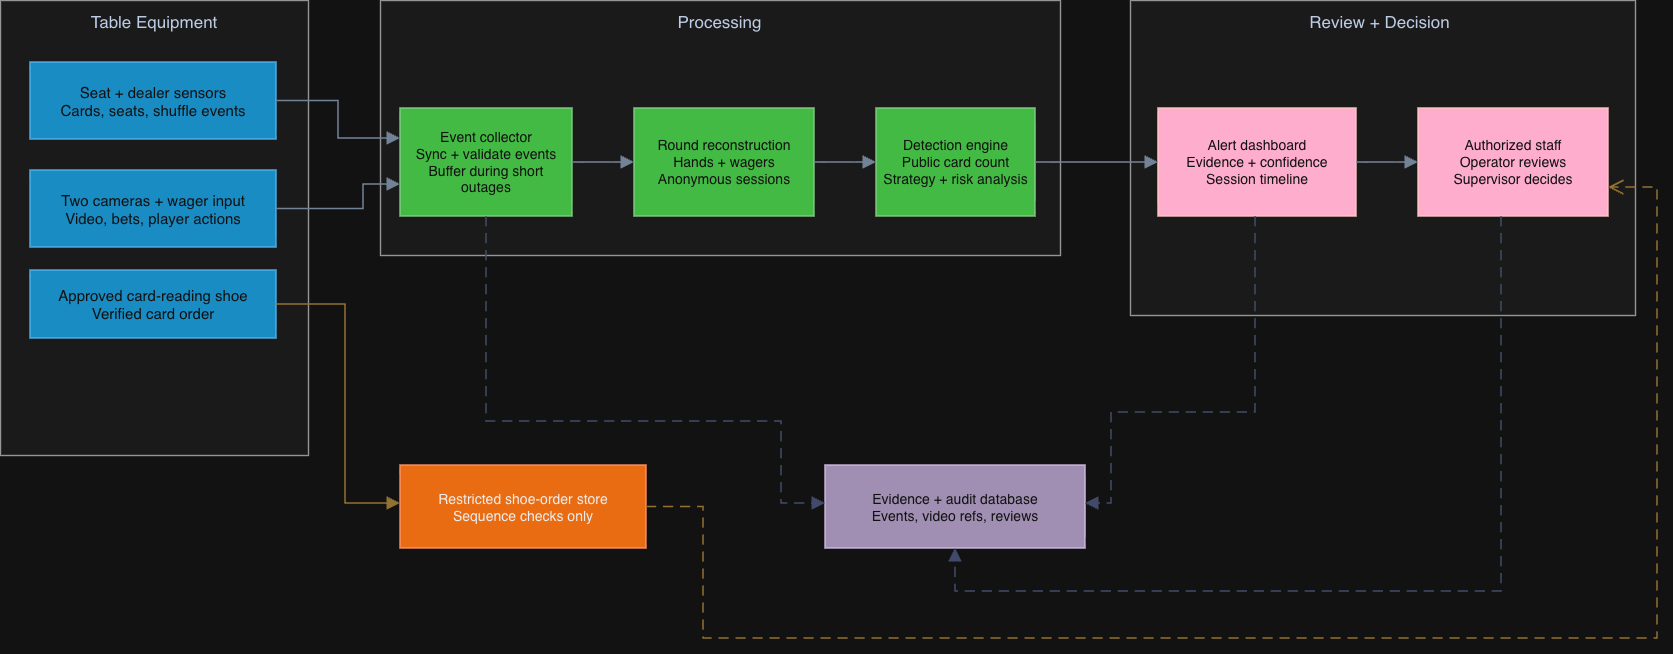

The diagram above was exported from draw.io. Its source (the exported page's mxGraphModel, read from the mxfile embedded in the PNG):
<mxGraphModel dx="1788" dy="1121" grid="1" gridSize="10" guides="1" tooltips="1" connect="1" arrows="1" fold="1" page="1" pageScale="1" pageWidth="1750" pageHeight="910" math="0" shadow="0">
  <root>
    <mxCell id="0" />
    <mxCell id="1" parent="0" />
    <mxCell id="box_4" parent="1" style="rounded=0;whiteSpace=wrap;html=1;strokeWidth=1.4;fontFamily=Arial;fontSize=15;fontStyle=0;align=center;verticalAlign=middle;spacing=8;fillColor=#f5f5f5;fontColor=#333333;strokeColor=#666666;" value="" vertex="1">
      <mxGeometry height="455" width="308" x="45" y="155" as="geometry" />
    </mxCell>
    <mxCell id="box_5" parent="1" style="rounded=0;whiteSpace=wrap;html=1;strokeWidth=1.4;fontFamily=Arial;fontSize=15;fontStyle=0;align=center;verticalAlign=middle;spacing=8;fillColor=#f5f5f5;fontColor=#333333;strokeColor=#666666;" value="" vertex="1">
      <mxGeometry height="255" width="680" x="425" y="155" as="geometry" />
    </mxCell>
    <mxCell id="box_6" parent="1" style="rounded=0;whiteSpace=wrap;html=1;strokeWidth=1.4;fontFamily=Arial;fontSize=15;fontStyle=0;align=center;verticalAlign=middle;spacing=8;fillColor=#f5f5f5;fontColor=#333333;strokeColor=#666666;" value="" vertex="1">
      <mxGeometry height="315" width="505" x="1175" y="155" as="geometry" />
    </mxCell>
    <mxCell id="txt_7" parent="1" style="text;html=1;whiteSpace=wrap;overflow=fill;align=center;verticalAlign=middle;fillColor=none;strokeColor=none;fontColor=#172A46;fontFamily=Helvetica;fontSize=17;fontStyle=0;spacing=0;" value="Table Equipment" vertex="1">
      <mxGeometry height="28" width="268" x="65" y="167" as="geometry" />
    </mxCell>
    <mxCell id="txt_8" parent="1" style="text;html=1;whiteSpace=wrap;overflow=fill;align=center;verticalAlign=middle;fillColor=none;strokeColor=none;fontColor=#172A46;fontFamily=Helvetica;fontSize=17;fontStyle=0;spacing=0;" value="Processing" vertex="1">
      <mxGeometry height="28" width="635" x="447" y="167" as="geometry" />
    </mxCell>
    <mxCell id="txt_9" parent="1" style="text;html=1;whiteSpace=wrap;overflow=fill;align=center;verticalAlign=middle;fillColor=none;strokeColor=none;fontColor=#172A46;fontFamily=Helvetica;fontSize=17;fontStyle=0;spacing=0;" value="Review + Decision" vertex="1">
      <mxGeometry height="28" width="455" x="1197" y="167" as="geometry" />
    </mxCell>
    <mxCell id="box_10" parent="1" style="rounded=0;whiteSpace=wrap;html=1;fillColor=#1ba1e2;strokeColor=#006EAF;strokeWidth=1.5;fontColor=#ffffff;fontFamily=Helvetica;fontSize=15;fontStyle=0;align=center;verticalAlign=middle;spacing=8;" value="Seat + dealer sensors&lt;br&gt;Cards, seats, shuffle events" vertex="1">
      <mxGeometry height="77" width="246" x="75" y="217" as="geometry" />
    </mxCell>
    <mxCell id="box_11" parent="1" style="rounded=0;whiteSpace=wrap;html=1;fillColor=#1ba1e2;strokeColor=#006EAF;strokeWidth=1.5;fontColor=#ffffff;fontFamily=Helvetica;fontSize=15;fontStyle=0;align=center;verticalAlign=middle;spacing=8;" value="Two cameras + wager input&lt;br&gt;Video, bets, player actions" vertex="1">
      <mxGeometry height="77" width="246" x="75" y="325" as="geometry" />
    </mxCell>
    <mxCell id="box_12" parent="1" style="rounded=0;whiteSpace=wrap;html=1;fillColor=#1ba1e2;strokeColor=#006EAF;strokeWidth=1.5;fontColor=#ffffff;fontFamily=Helvetica;fontSize=15;fontStyle=0;align=center;verticalAlign=middle;spacing=8;" value="Approved card-reading shoe&lt;br&gt;Verified card order" vertex="1">
      <mxGeometry height="68" width="246" x="75" y="425" as="geometry" />
    </mxCell>
    <mxCell id="box_13" parent="1" style="rounded=0;whiteSpace=wrap;html=1;fillColor=#008a00;strokeColor=#005700;strokeWidth=1.5;fontColor=#ffffff;fontFamily=Helvetica;fontSize=14;fontStyle=0;align=center;verticalAlign=middle;spacing=8;" value="Event collector&lt;br&gt;Sync + validate events&lt;br&gt;Buffer during short outages" vertex="1">
      <mxGeometry height="108" width="172" x="445" y="263" as="geometry" />
    </mxCell>
    <mxCell id="box_14" parent="1" style="rounded=0;whiteSpace=wrap;html=1;fillColor=#008a00;strokeColor=#005700;strokeWidth=1.5;fontColor=#ffffff;fontFamily=Helvetica;fontSize=14;fontStyle=0;align=center;verticalAlign=middle;spacing=8;" value="Round reconstruction&lt;br&gt;Hands + wagers&lt;br&gt;Anonymous sessions" vertex="1">
      <mxGeometry height="108" width="180" x="679" y="263" as="geometry" />
    </mxCell>
    <mxCell id="box_15" parent="1" style="rounded=0;whiteSpace=wrap;html=1;fillColor=#008a00;strokeColor=#005700;strokeWidth=1.5;fontColor=#ffffff;fontFamily=Helvetica;fontSize=14;fontStyle=0;align=center;verticalAlign=middle;spacing=8;" value="Detection engine&lt;br&gt;Public card count&lt;br&gt;Strategy + risk analysis" vertex="1">
      <mxGeometry height="108" width="159" x="921" y="263" as="geometry" />
    </mxCell>
    <mxCell id="box_16" parent="1" style="rounded=0;whiteSpace=wrap;html=1;fillColor=#a20025;strokeColor=#6F0000;strokeWidth=1.5;fontColor=#ffffff;fontFamily=Helvetica;fontSize=14;fontStyle=0;align=center;verticalAlign=middle;spacing=8;" value="Alert dashboard&lt;br&gt;Evidence + confidence&lt;br&gt;Session timeline" vertex="1">
      <mxGeometry height="108" width="198" x="1203" y="263" as="geometry" />
    </mxCell>
    <mxCell id="box_17" parent="1" style="rounded=0;whiteSpace=wrap;html=1;fillColor=#a20025;strokeColor=#6F0000;strokeWidth=1.5;fontColor=#ffffff;fontFamily=Helvetica;fontSize=14;fontStyle=0;align=center;verticalAlign=middle;spacing=8;" value="Authorized staff&lt;br&gt;Operator reviews&lt;br&gt;Supervisor decides" vertex="1">
      <mxGeometry height="108" width="190" x="1463" y="263" as="geometry" />
    </mxCell>
    <mxCell id="box_18" parent="1" style="rounded=0;whiteSpace=wrap;html=1;fillColor=#fa6800;strokeColor=#C73500;strokeWidth=1.5;fontColor=#000000;fontFamily=Helvetica;fontSize=14;fontStyle=0;align=center;verticalAlign=middle;spacing=8;" value="Restricted shoe-order store&lt;br&gt;Sequence checks only" vertex="1">
      <mxGeometry height="83" width="246" x="445" y="620" as="geometry" />
    </mxCell>
    <mxCell id="box_19" parent="1" style="rounded=0;whiteSpace=wrap;html=1;fillColor=#76608a;strokeColor=#432D57;strokeWidth=1.5;fontColor=#ffffff;fontFamily=Helvetica;fontSize=14;fontStyle=0;align=center;verticalAlign=middle;spacing=8;" value="Evidence + audit database&lt;br&gt;Events, video refs, reviews" vertex="1">
      <mxGeometry height="83" width="260" x="870" y="620" as="geometry" />
    </mxCell>
    <mxCell id="edge_20" edge="1" parent="1" source="box_10" style="edgeStyle=orthogonalEdgeStyle;rounded=0;orthogonalLoop=1;jettySize=auto;html=1;strokeColor=#6D8097;strokeWidth=1.7;fontColor=#24364C;fontFamily=Arial;fontSize=12;labelBackgroundColor=#FFFFFF;startArrow=none;endArrow=block;endFill=1;endSize=9;" target="box_13" value="">
      <mxGeometry relative="1" as="geometry">
        <Array as="points">
          <mxPoint x="383" y="256" />
          <mxPoint x="383" y="293" />
        </Array>
        <mxPoint x="321" y="256" as="sourcePoint" />
        <mxPoint x="445" y="293" as="targetPoint" />
      </mxGeometry>
    </mxCell>
    <mxCell id="edge_21" edge="1" parent="1" source="box_11" style="edgeStyle=orthogonalEdgeStyle;rounded=0;orthogonalLoop=1;jettySize=auto;html=1;strokeColor=#6D8097;strokeWidth=1.7;fontColor=#24364C;fontFamily=Arial;fontSize=12;labelBackgroundColor=#FFFFFF;startArrow=none;endArrow=block;endFill=1;endSize=9;" target="box_13" value="">
      <mxGeometry relative="1" as="geometry">
        <Array as="points">
          <mxPoint x="408" y="363" />
          <mxPoint x="408" y="339" />
        </Array>
        <mxPoint x="321" y="363" as="sourcePoint" />
        <mxPoint x="445" y="339" as="targetPoint" />
      </mxGeometry>
    </mxCell>
    <mxCell id="edge_22" edge="1" parent="1" source="box_13" style="edgeStyle=orthogonalEdgeStyle;rounded=0;orthogonalLoop=1;jettySize=auto;html=1;strokeColor=#6D8097;strokeWidth=1.7;fontColor=#24364C;fontFamily=Arial;fontSize=12;labelBackgroundColor=#FFFFFF;startArrow=none;endArrow=block;endFill=1;endSize=9;" target="box_14" value="">
      <mxGeometry relative="1" as="geometry">
        <Array as="points" />
        <mxPoint x="617" y="317" as="sourcePoint" />
        <mxPoint x="679" y="317" as="targetPoint" />
      </mxGeometry>
    </mxCell>
    <mxCell id="edge_23" edge="1" parent="1" source="box_14" style="edgeStyle=orthogonalEdgeStyle;rounded=0;orthogonalLoop=1;jettySize=auto;html=1;strokeColor=#6D8097;strokeWidth=1.7;fontColor=#24364C;fontFamily=Arial;fontSize=12;labelBackgroundColor=#FFFFFF;startArrow=none;endArrow=block;endFill=1;endSize=9;" target="box_15" value="">
      <mxGeometry relative="1" as="geometry">
        <Array as="points" />
        <mxPoint x="859" y="317" as="sourcePoint" />
        <mxPoint x="921" y="317" as="targetPoint" />
      </mxGeometry>
    </mxCell>
    <mxCell id="edge_24" edge="1" parent="1" source="box_15" style="edgeStyle=orthogonalEdgeStyle;rounded=0;orthogonalLoop=1;jettySize=auto;html=1;strokeColor=#6D8097;strokeWidth=1.7;fontColor=#24364C;fontFamily=Arial;fontSize=12;labelBackgroundColor=#FFFFFF;startArrow=none;endArrow=block;endFill=1;endSize=9;" target="box_16" value="">
      <mxGeometry relative="1" as="geometry">
        <Array as="points" />
        <mxPoint x="1080" y="317" as="sourcePoint" />
        <mxPoint x="1203" y="317" as="targetPoint" />
      </mxGeometry>
    </mxCell>
    <mxCell id="edge_25" edge="1" parent="1" source="box_16" style="edgeStyle=orthogonalEdgeStyle;rounded=0;orthogonalLoop=1;jettySize=auto;html=1;strokeColor=#6D8097;strokeWidth=1.7;fontColor=#24364C;fontFamily=Arial;fontSize=12;labelBackgroundColor=#FFFFFF;startArrow=none;endArrow=block;endFill=1;endSize=9;" target="box_17" value="">
      <mxGeometry relative="1" as="geometry">
        <Array as="points" />
        <mxPoint x="1401" y="317" as="sourcePoint" />
        <mxPoint x="1463" y="317" as="targetPoint" />
      </mxGeometry>
    </mxCell>
    <mxCell id="edge_26" edge="1" parent="1" source="box_12" style="edgeStyle=orthogonalEdgeStyle;rounded=0;orthogonalLoop=1;jettySize=auto;html=1;strokeColor=#B28B40;strokeWidth=1.7;fontColor=#24364C;fontFamily=Arial;fontSize=12;labelBackgroundColor=#FFFFFF;startArrow=none;endArrow=block;endFill=1;endSize=9;" target="box_18" value="">
      <mxGeometry relative="1" as="geometry">
        <Array as="points">
          <mxPoint x="390" y="459" />
          <mxPoint x="390" y="658" />
        </Array>
        <mxPoint x="321" y="459" as="sourcePoint" />
        <mxPoint x="445" y="658" as="targetPoint" />
      </mxGeometry>
    </mxCell>
    <mxCell id="edge_27" edge="1" parent="1" source="box_13" style="edgeStyle=orthogonalEdgeStyle;rounded=0;orthogonalLoop=1;jettySize=auto;html=1;strokeColor=#B1BCE0;strokeWidth=1.7;fontColor=#24364C;fontFamily=Arial;fontSize=12;labelBackgroundColor=#FFFFFF;startArrow=none;endArrow=block;endFill=1;endSize=9;dashed=1;dashPattern=6 4;" target="box_19" value="">
      <mxGeometry relative="1" as="geometry">
        <Array as="points">
          <mxPoint x="531" y="576" />
          <mxPoint x="826" y="576" />
          <mxPoint x="826" y="658" />
        </Array>
        <mxPoint x="531" y="371" as="sourcePoint" />
        <mxPoint x="870" y="658" as="targetPoint" />
      </mxGeometry>
    </mxCell>
    <mxCell id="edge_28" edge="1" parent="1" source="box_16" style="edgeStyle=orthogonalEdgeStyle;rounded=0;orthogonalLoop=1;jettySize=auto;html=1;strokeColor=#B1BCE0;strokeWidth=1.7;fontColor=#24364C;fontFamily=Arial;fontSize=12;labelBackgroundColor=#FFFFFF;startArrow=none;endArrow=block;endFill=1;endSize=9;dashed=1;dashPattern=6 4;" target="box_19" value="">
      <mxGeometry relative="1" as="geometry">
        <Array as="points">
          <mxPoint x="1300" y="567" />
          <mxPoint x="1156" y="567" />
          <mxPoint x="1156" y="658" />
        </Array>
        <mxPoint x="1300" y="371" as="sourcePoint" />
        <mxPoint x="1130" y="658" as="targetPoint" />
      </mxGeometry>
    </mxCell>
    <mxCell id="edge_29" edge="1" parent="1" source="box_17" style="edgeStyle=orthogonalEdgeStyle;rounded=0;orthogonalLoop=1;jettySize=auto;html=1;strokeColor=#B1BCE0;strokeWidth=1.7;fontColor=#24364C;fontFamily=Arial;fontSize=12;labelBackgroundColor=#FFFFFF;startArrow=none;endArrow=block;endFill=1;endSize=9;dashed=1;dashPattern=6 4;" target="box_19" value="">
      <mxGeometry relative="1" as="geometry">
        <Array as="points">
          <mxPoint x="1546" y="746" />
          <mxPoint x="1000" y="746" />
        </Array>
        <mxPoint x="1546" y="371" as="sourcePoint" />
        <mxPoint x="1000" y="703" as="targetPoint" />
      </mxGeometry>
    </mxCell>
    <mxCell id="edge_30" edge="1" parent="1" source="box_18" style="edgeStyle=orthogonalEdgeStyle;rounded=0;orthogonalLoop=1;jettySize=auto;html=1;strokeColor=#B28B40;strokeWidth=1.7;fontColor=#24364C;fontFamily=Arial;fontSize=12;labelBackgroundColor=#FFFFFF;startArrow=none;endArrow=open;endFill=0;endSize=12;dashed=1;dashPattern=6 4;" target="box_17" value="">
      <mxGeometry relative="1" as="geometry">
        <Array as="points">
          <mxPoint x="748" y="662" />
          <mxPoint x="748" y="793" />
          <mxPoint x="1702" y="793" />
          <mxPoint x="1702" y="342" />
        </Array>
        <mxPoint x="691" y="662" as="sourcePoint" />
        <mxPoint x="1653" y="342" as="targetPoint" />
      </mxGeometry>
    </mxCell>
  </root>
</mxGraphModel>